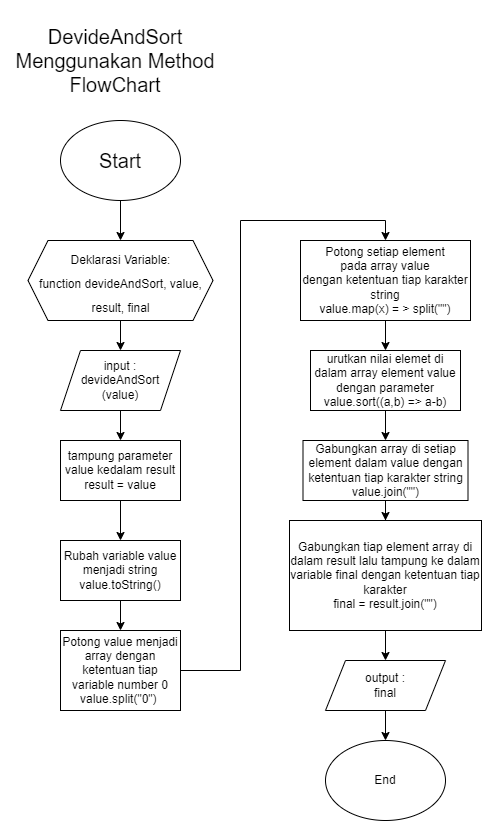

The diagram above was exported from draw.io. Its source (the exported page's mxGraphModel, read from the mxfile embedded in the PNG):
<mxGraphModel dx="868" dy="553" grid="1" gridSize="10" guides="1" tooltips="1" connect="1" arrows="1" fold="1" page="1" pageScale="1" pageWidth="850" pageHeight="1100" math="0" shadow="0">
  <root>
    <mxCell id="0" />
    <mxCell id="1" parent="0" />
    <mxCell id="u1ReBWuIIxhMhcCG7s1_-1" value="&lt;font style=&quot;font-size: 20px&quot;&gt;DevideAndSort&lt;br&gt;Menggunakan Method&lt;br&gt;FlowChart&lt;br&gt;&lt;/font&gt;" style="text;html=1;strokeColor=none;fillColor=none;align=center;verticalAlign=middle;whiteSpace=wrap;rounded=0;" parent="1" vertex="1">
      <mxGeometry x="50" width="230" height="120" as="geometry" />
    </mxCell>
    <mxCell id="u1ReBWuIIxhMhcCG7s1_-14" value="" style="edgeStyle=orthogonalEdgeStyle;rounded=0;orthogonalLoop=1;jettySize=auto;html=1;fontSize=12;" parent="1" source="u1ReBWuIIxhMhcCG7s1_-2" target="u1ReBWuIIxhMhcCG7s1_-3" edge="1">
      <mxGeometry relative="1" as="geometry" />
    </mxCell>
    <mxCell id="u1ReBWuIIxhMhcCG7s1_-2" value="Start" style="ellipse;whiteSpace=wrap;html=1;fontSize=20;" parent="1" vertex="1">
      <mxGeometry x="110" y="120" width="120" height="80" as="geometry" />
    </mxCell>
    <mxCell id="u1ReBWuIIxhMhcCG7s1_-15" value="" style="edgeStyle=orthogonalEdgeStyle;rounded=0;orthogonalLoop=1;jettySize=auto;html=1;fontSize=12;" parent="1" source="u1ReBWuIIxhMhcCG7s1_-3" target="u1ReBWuIIxhMhcCG7s1_-4" edge="1">
      <mxGeometry relative="1" as="geometry" />
    </mxCell>
    <mxCell id="u1ReBWuIIxhMhcCG7s1_-3" value="&lt;font style=&quot;font-size: 12px&quot;&gt;Deklarasi Variable:&lt;br&gt;function devideAndSort, value,&lt;br&gt;result, final&lt;br&gt;&lt;/font&gt;" style="shape=hexagon;perimeter=hexagonPerimeter2;whiteSpace=wrap;html=1;fixedSize=1;fontSize=20;" parent="1" vertex="1">
      <mxGeometry x="77.5" y="240" width="185" height="80" as="geometry" />
    </mxCell>
    <mxCell id="u1ReBWuIIxhMhcCG7s1_-16" value="" style="edgeStyle=orthogonalEdgeStyle;rounded=0;orthogonalLoop=1;jettySize=auto;html=1;fontSize=12;" parent="1" source="u1ReBWuIIxhMhcCG7s1_-4" target="u1ReBWuIIxhMhcCG7s1_-10" edge="1">
      <mxGeometry relative="1" as="geometry" />
    </mxCell>
    <mxCell id="u1ReBWuIIxhMhcCG7s1_-4" value="input :&lt;br&gt;devideAndSort&lt;br&gt;(value)" style="shape=parallelogram;perimeter=parallelogramPerimeter;whiteSpace=wrap;html=1;fixedSize=1;fontSize=12;" parent="1" vertex="1">
      <mxGeometry x="110" y="350" width="120" height="60" as="geometry" />
    </mxCell>
    <mxCell id="u1ReBWuIIxhMhcCG7s1_-18" value="" style="edgeStyle=orthogonalEdgeStyle;rounded=0;orthogonalLoop=1;jettySize=auto;html=1;fontSize=12;" parent="1" source="u1ReBWuIIxhMhcCG7s1_-5" target="u1ReBWuIIxhMhcCG7s1_-6" edge="1">
      <mxGeometry relative="1" as="geometry" />
    </mxCell>
    <mxCell id="u1ReBWuIIxhMhcCG7s1_-5" value="Rubah variable value menjadi string&lt;br&gt;value.toString()" style="rounded=0;whiteSpace=wrap;html=1;fontSize=12;" parent="1" vertex="1">
      <mxGeometry x="110" y="540" width="120" height="60" as="geometry" />
    </mxCell>
    <mxCell id="u1ReBWuIIxhMhcCG7s1_-19" style="edgeStyle=orthogonalEdgeStyle;rounded=0;orthogonalLoop=1;jettySize=auto;html=1;entryX=0.5;entryY=0;entryDx=0;entryDy=0;fontSize=12;" parent="1" source="u1ReBWuIIxhMhcCG7s1_-6" target="u1ReBWuIIxhMhcCG7s1_-7" edge="1">
      <mxGeometry relative="1" as="geometry" />
    </mxCell>
    <mxCell id="u1ReBWuIIxhMhcCG7s1_-6" value="Potong value menjadi array dengan ketentuan tiap variable number 0&lt;br&gt;value.split(&quot;0&quot;)&amp;nbsp;" style="rounded=0;whiteSpace=wrap;html=1;fontSize=12;" parent="1" vertex="1">
      <mxGeometry x="110" y="630" width="120" height="80" as="geometry" />
    </mxCell>
    <mxCell id="u1ReBWuIIxhMhcCG7s1_-22" value="" style="edgeStyle=orthogonalEdgeStyle;rounded=0;orthogonalLoop=1;jettySize=auto;html=1;fontSize=12;" parent="1" source="u1ReBWuIIxhMhcCG7s1_-7" target="u1ReBWuIIxhMhcCG7s1_-8" edge="1">
      <mxGeometry relative="1" as="geometry" />
    </mxCell>
    <mxCell id="u1ReBWuIIxhMhcCG7s1_-7" value="Potong setiap element&lt;br&gt;pada array value&lt;br&gt;dengan ketentuan tiap karakter string&lt;br&gt;value.map(x) = &amp;gt; split(&quot;&quot;)" style="rounded=0;whiteSpace=wrap;html=1;fontSize=12;" parent="1" vertex="1">
      <mxGeometry x="350" y="240" width="170" height="80" as="geometry" />
    </mxCell>
    <mxCell id="u1ReBWuIIxhMhcCG7s1_-25" style="edgeStyle=orthogonalEdgeStyle;rounded=0;orthogonalLoop=1;jettySize=auto;html=1;fontSize=12;" parent="1" source="u1ReBWuIIxhMhcCG7s1_-8" target="u1ReBWuIIxhMhcCG7s1_-9" edge="1">
      <mxGeometry relative="1" as="geometry" />
    </mxCell>
    <mxCell id="u1ReBWuIIxhMhcCG7s1_-8" value="urutkan nilai elemet di dalam array element value dengan parameter&lt;br&gt;value.sort((a,b) =&amp;gt; a-b)" style="rounded=0;whiteSpace=wrap;html=1;fontSize=12;" parent="1" vertex="1">
      <mxGeometry x="360" y="350" width="150" height="60" as="geometry" />
    </mxCell>
    <mxCell id="u1ReBWuIIxhMhcCG7s1_-26" style="edgeStyle=orthogonalEdgeStyle;rounded=0;orthogonalLoop=1;jettySize=auto;html=1;fontSize=12;" parent="1" source="u1ReBWuIIxhMhcCG7s1_-9" target="u1ReBWuIIxhMhcCG7s1_-11" edge="1">
      <mxGeometry relative="1" as="geometry" />
    </mxCell>
    <mxCell id="u1ReBWuIIxhMhcCG7s1_-9" value="Gabungkan array di setiap element dalam value dengan ketentuan tiap karakter string&lt;br&gt;value.join(&quot;&quot;)" style="rounded=0;whiteSpace=wrap;html=1;fontSize=12;" parent="1" vertex="1">
      <mxGeometry x="352.5" y="440" width="165" height="60" as="geometry" />
    </mxCell>
    <mxCell id="u1ReBWuIIxhMhcCG7s1_-17" value="" style="edgeStyle=orthogonalEdgeStyle;rounded=0;orthogonalLoop=1;jettySize=auto;html=1;fontSize=12;" parent="1" source="u1ReBWuIIxhMhcCG7s1_-10" target="u1ReBWuIIxhMhcCG7s1_-5" edge="1">
      <mxGeometry relative="1" as="geometry" />
    </mxCell>
    <mxCell id="u1ReBWuIIxhMhcCG7s1_-10" value="tampung parameter value kedalam result&lt;br&gt;result = value" style="rounded=0;whiteSpace=wrap;html=1;fontSize=12;" parent="1" vertex="1">
      <mxGeometry x="110" y="440" width="120" height="60" as="geometry" />
    </mxCell>
    <mxCell id="u1ReBWuIIxhMhcCG7s1_-27" style="edgeStyle=orthogonalEdgeStyle;rounded=0;orthogonalLoop=1;jettySize=auto;html=1;fontSize=12;" parent="1" source="u1ReBWuIIxhMhcCG7s1_-11" target="u1ReBWuIIxhMhcCG7s1_-12" edge="1">
      <mxGeometry relative="1" as="geometry" />
    </mxCell>
    <mxCell id="u1ReBWuIIxhMhcCG7s1_-11" value="Gabungkan tiap element array di dalam result lalu tampung ke dalam variable final dengan ketentuan tiap karakter&lt;br&gt;final = result.join(&quot;&quot;)" style="rounded=0;whiteSpace=wrap;html=1;fontSize=12;" parent="1" vertex="1">
      <mxGeometry x="339" y="520" width="192" height="110" as="geometry" />
    </mxCell>
    <mxCell id="u1ReBWuIIxhMhcCG7s1_-28" style="edgeStyle=orthogonalEdgeStyle;rounded=0;orthogonalLoop=1;jettySize=auto;html=1;fontSize=12;" parent="1" source="u1ReBWuIIxhMhcCG7s1_-12" target="u1ReBWuIIxhMhcCG7s1_-13" edge="1">
      <mxGeometry relative="1" as="geometry" />
    </mxCell>
    <mxCell id="u1ReBWuIIxhMhcCG7s1_-12" value="output :&lt;br&gt;final" style="shape=parallelogram;perimeter=parallelogramPerimeter;whiteSpace=wrap;html=1;fixedSize=1;fontSize=12;" parent="1" vertex="1">
      <mxGeometry x="375" y="660" width="120" height="50" as="geometry" />
    </mxCell>
    <mxCell id="u1ReBWuIIxhMhcCG7s1_-13" value="End" style="ellipse;whiteSpace=wrap;html=1;fontSize=12;" parent="1" vertex="1">
      <mxGeometry x="375" y="740" width="120" height="80" as="geometry" />
    </mxCell>
  </root>
</mxGraphModel>